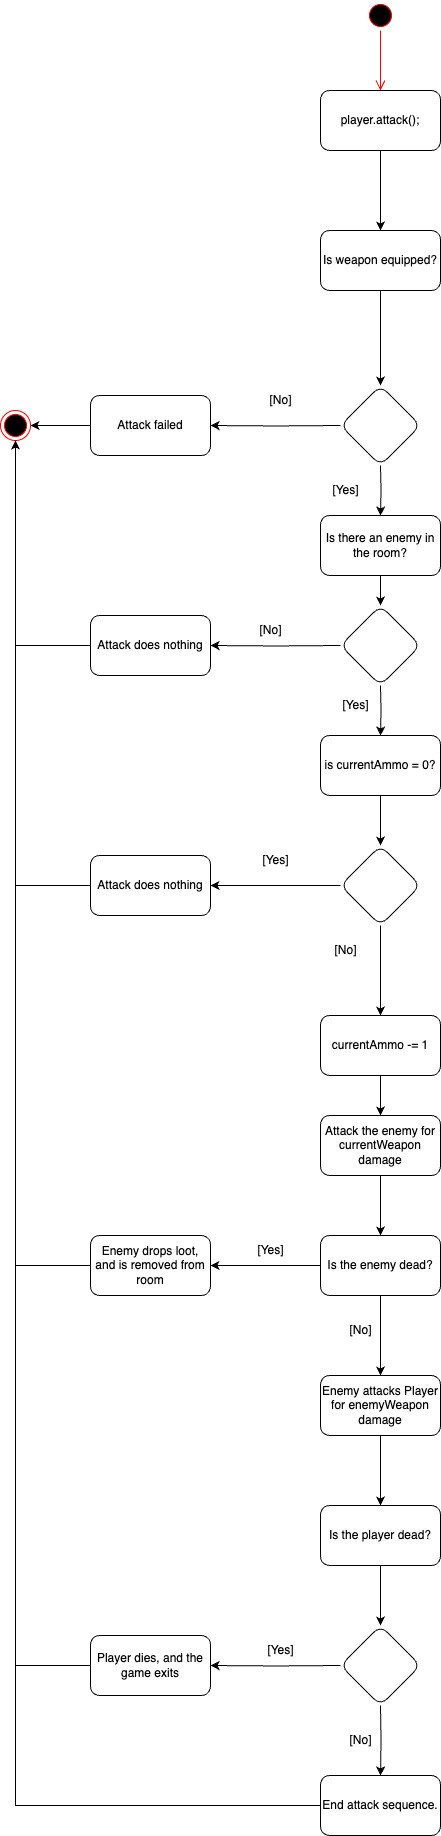

The diagram above was exported from draw.io. Its source (the exported page's mxGraphModel, read from the mxfile embedded in the PNG):
<mxGraphModel dx="2006" dy="908" grid="1" gridSize="10" guides="1" tooltips="1" connect="1" arrows="1" fold="1" page="1" pageScale="1" pageWidth="827" pageHeight="1169" math="0" shadow="0">
  <root>
    <mxCell id="0" />
    <mxCell id="1" parent="0" />
    <mxCell id="A-zg4cHvXnzTurv6wyFy-1" value="" style="ellipse;html=1;shape=startState;fillColor=#000000;strokeColor=#ff0000;" vertex="1" parent="1">
      <mxGeometry x="305" y="390" width="30" height="30" as="geometry" />
    </mxCell>
    <mxCell id="A-zg4cHvXnzTurv6wyFy-2" value="" style="edgeStyle=orthogonalEdgeStyle;html=1;verticalAlign=bottom;endArrow=open;endSize=8;strokeColor=#ff0000;rounded=0;entryX=0.5;entryY=0;entryDx=0;entryDy=0;" edge="1" source="A-zg4cHvXnzTurv6wyFy-1" parent="1" target="A-zg4cHvXnzTurv6wyFy-3">
      <mxGeometry relative="1" as="geometry">
        <mxPoint x="315" y="480" as="targetPoint" />
      </mxGeometry>
    </mxCell>
    <mxCell id="A-zg4cHvXnzTurv6wyFy-79" value="" style="edgeStyle=orthogonalEdgeStyle;rounded=0;orthogonalLoop=1;jettySize=auto;html=1;" edge="1" parent="1" source="A-zg4cHvXnzTurv6wyFy-3" target="A-zg4cHvXnzTurv6wyFy-78">
      <mxGeometry relative="1" as="geometry" />
    </mxCell>
    <mxCell id="A-zg4cHvXnzTurv6wyFy-3" value="player.attack();" style="rounded=1;whiteSpace=wrap;html=1;" vertex="1" parent="1">
      <mxGeometry x="260" y="480" width="120" height="60" as="geometry" />
    </mxCell>
    <mxCell id="A-zg4cHvXnzTurv6wyFy-9" style="edgeStyle=orthogonalEdgeStyle;rounded=0;orthogonalLoop=1;jettySize=auto;html=1;entryX=1;entryY=0.5;entryDx=0;entryDy=0;" edge="1" parent="1" target="A-zg4cHvXnzTurv6wyFy-8">
      <mxGeometry relative="1" as="geometry">
        <mxPoint x="280" y="815" as="sourcePoint" />
      </mxGeometry>
    </mxCell>
    <mxCell id="A-zg4cHvXnzTurv6wyFy-15" style="edgeStyle=orthogonalEdgeStyle;rounded=0;orthogonalLoop=1;jettySize=auto;html=1;entryX=0.5;entryY=0;entryDx=0;entryDy=0;" edge="1" parent="1" target="A-zg4cHvXnzTurv6wyFy-13">
      <mxGeometry relative="1" as="geometry">
        <mxPoint x="320" y="855" as="sourcePoint" />
      </mxGeometry>
    </mxCell>
    <mxCell id="A-zg4cHvXnzTurv6wyFy-12" style="edgeStyle=orthogonalEdgeStyle;rounded=0;orthogonalLoop=1;jettySize=auto;html=1;entryX=1;entryY=0.5;entryDx=0;entryDy=0;" edge="1" parent="1" source="A-zg4cHvXnzTurv6wyFy-8" target="A-zg4cHvXnzTurv6wyFy-11">
      <mxGeometry relative="1" as="geometry" />
    </mxCell>
    <mxCell id="A-zg4cHvXnzTurv6wyFy-8" value="Attack failed" style="rounded=1;whiteSpace=wrap;html=1;" vertex="1" parent="1">
      <mxGeometry x="30" y="785" width="120" height="60" as="geometry" />
    </mxCell>
    <mxCell id="A-zg4cHvXnzTurv6wyFy-10" value="[No]" style="text;html=1;align=center;verticalAlign=middle;resizable=0;points=[];autosize=1;strokeColor=none;fillColor=none;" vertex="1" parent="1">
      <mxGeometry x="195" y="775" width="50" height="30" as="geometry" />
    </mxCell>
    <mxCell id="A-zg4cHvXnzTurv6wyFy-11" value="" style="ellipse;html=1;shape=endState;fillColor=#000000;strokeColor=#ff0000;" vertex="1" parent="1">
      <mxGeometry x="-60" y="800" width="30" height="30" as="geometry" />
    </mxCell>
    <mxCell id="A-zg4cHvXnzTurv6wyFy-85" value="" style="edgeStyle=orthogonalEdgeStyle;rounded=0;orthogonalLoop=1;jettySize=auto;html=1;" edge="1" parent="1" source="A-zg4cHvXnzTurv6wyFy-13" target="A-zg4cHvXnzTurv6wyFy-84">
      <mxGeometry relative="1" as="geometry" />
    </mxCell>
    <mxCell id="A-zg4cHvXnzTurv6wyFy-13" value="Is there an enemy in the room?" style="rounded=1;whiteSpace=wrap;html=1;" vertex="1" parent="1">
      <mxGeometry x="260" y="905" width="120" height="60" as="geometry" />
    </mxCell>
    <mxCell id="A-zg4cHvXnzTurv6wyFy-16" value="[Yes]" style="text;html=1;align=center;verticalAlign=middle;resizable=0;points=[];autosize=1;strokeColor=none;fillColor=none;" vertex="1" parent="1">
      <mxGeometry x="260" y="865" width="50" height="30" as="geometry" />
    </mxCell>
    <mxCell id="A-zg4cHvXnzTurv6wyFy-20" style="edgeStyle=orthogonalEdgeStyle;rounded=0;orthogonalLoop=1;jettySize=auto;html=1;entryX=1;entryY=0.5;entryDx=0;entryDy=0;" edge="1" parent="1" target="A-zg4cHvXnzTurv6wyFy-19">
      <mxGeometry relative="1" as="geometry">
        <mxPoint x="280" y="1035" as="sourcePoint" />
      </mxGeometry>
    </mxCell>
    <mxCell id="A-zg4cHvXnzTurv6wyFy-24" style="edgeStyle=orthogonalEdgeStyle;rounded=0;orthogonalLoop=1;jettySize=auto;html=1;entryX=0.5;entryY=0;entryDx=0;entryDy=0;" edge="1" parent="1" target="A-zg4cHvXnzTurv6wyFy-23">
      <mxGeometry relative="1" as="geometry">
        <mxPoint x="320" y="1075" as="sourcePoint" />
      </mxGeometry>
    </mxCell>
    <mxCell id="A-zg4cHvXnzTurv6wyFy-22" style="edgeStyle=orthogonalEdgeStyle;rounded=0;orthogonalLoop=1;jettySize=auto;html=1;entryX=0.5;entryY=1;entryDx=0;entryDy=0;" edge="1" parent="1" source="A-zg4cHvXnzTurv6wyFy-19" target="A-zg4cHvXnzTurv6wyFy-11">
      <mxGeometry relative="1" as="geometry" />
    </mxCell>
    <mxCell id="A-zg4cHvXnzTurv6wyFy-19" value="Attack does nothing" style="rounded=1;whiteSpace=wrap;html=1;" vertex="1" parent="1">
      <mxGeometry x="30" y="1005" width="120" height="60" as="geometry" />
    </mxCell>
    <mxCell id="A-zg4cHvXnzTurv6wyFy-21" value="[No]" style="text;html=1;align=center;verticalAlign=middle;resizable=0;points=[];autosize=1;strokeColor=none;fillColor=none;" vertex="1" parent="1">
      <mxGeometry x="185" y="1005" width="50" height="30" as="geometry" />
    </mxCell>
    <mxCell id="A-zg4cHvXnzTurv6wyFy-74" style="edgeStyle=orthogonalEdgeStyle;rounded=0;orthogonalLoop=1;jettySize=auto;html=1;entryX=0.5;entryY=0;entryDx=0;entryDy=0;" edge="1" parent="1" source="A-zg4cHvXnzTurv6wyFy-23" target="A-zg4cHvXnzTurv6wyFy-50">
      <mxGeometry relative="1" as="geometry" />
    </mxCell>
    <mxCell id="A-zg4cHvXnzTurv6wyFy-23" value="is currentAmmo = 0?" style="rounded=1;whiteSpace=wrap;html=1;" vertex="1" parent="1">
      <mxGeometry x="260" y="1125" width="120" height="60" as="geometry" />
    </mxCell>
    <mxCell id="A-zg4cHvXnzTurv6wyFy-25" value="[Yes]" style="text;html=1;align=center;verticalAlign=middle;resizable=0;points=[];autosize=1;strokeColor=none;fillColor=none;" vertex="1" parent="1">
      <mxGeometry x="270" y="1080" width="50" height="30" as="geometry" />
    </mxCell>
    <mxCell id="A-zg4cHvXnzTurv6wyFy-29" style="edgeStyle=orthogonalEdgeStyle;rounded=0;orthogonalLoop=1;jettySize=auto;html=1;entryX=1;entryY=0.5;entryDx=0;entryDy=0;" edge="1" parent="1" source="A-zg4cHvXnzTurv6wyFy-26" target="A-zg4cHvXnzTurv6wyFy-28">
      <mxGeometry relative="1" as="geometry" />
    </mxCell>
    <mxCell id="A-zg4cHvXnzTurv6wyFy-33" style="edgeStyle=orthogonalEdgeStyle;rounded=0;orthogonalLoop=1;jettySize=auto;html=1;entryX=0.5;entryY=0;entryDx=0;entryDy=0;" edge="1" parent="1" source="A-zg4cHvXnzTurv6wyFy-26" target="A-zg4cHvXnzTurv6wyFy-32">
      <mxGeometry relative="1" as="geometry" />
    </mxCell>
    <mxCell id="A-zg4cHvXnzTurv6wyFy-26" value="Is the enemy dead?" style="rounded=1;whiteSpace=wrap;html=1;" vertex="1" parent="1">
      <mxGeometry x="260" y="1625" width="120" height="60" as="geometry" />
    </mxCell>
    <mxCell id="A-zg4cHvXnzTurv6wyFy-31" style="edgeStyle=orthogonalEdgeStyle;rounded=0;orthogonalLoop=1;jettySize=auto;html=1;entryX=0.5;entryY=1;entryDx=0;entryDy=0;" edge="1" parent="1" source="A-zg4cHvXnzTurv6wyFy-28" target="A-zg4cHvXnzTurv6wyFy-11">
      <mxGeometry relative="1" as="geometry" />
    </mxCell>
    <mxCell id="A-zg4cHvXnzTurv6wyFy-28" value="Enemy drops loot, and is removed from room" style="rounded=1;whiteSpace=wrap;html=1;" vertex="1" parent="1">
      <mxGeometry x="30" y="1625" width="120" height="60" as="geometry" />
    </mxCell>
    <mxCell id="A-zg4cHvXnzTurv6wyFy-30" value="[Yes]" style="text;html=1;align=center;verticalAlign=middle;resizable=0;points=[];autosize=1;strokeColor=none;fillColor=none;" vertex="1" parent="1">
      <mxGeometry x="185" y="1625" width="50" height="30" as="geometry" />
    </mxCell>
    <mxCell id="A-zg4cHvXnzTurv6wyFy-36" style="edgeStyle=orthogonalEdgeStyle;rounded=0;orthogonalLoop=1;jettySize=auto;html=1;entryX=0.5;entryY=0;entryDx=0;entryDy=0;" edge="1" parent="1" source="A-zg4cHvXnzTurv6wyFy-32" target="A-zg4cHvXnzTurv6wyFy-35">
      <mxGeometry relative="1" as="geometry" />
    </mxCell>
    <mxCell id="A-zg4cHvXnzTurv6wyFy-32" value="Enemy attacks Player for enemyWeapon damage" style="rounded=1;whiteSpace=wrap;html=1;" vertex="1" parent="1">
      <mxGeometry x="260" y="1765" width="120" height="60" as="geometry" />
    </mxCell>
    <mxCell id="A-zg4cHvXnzTurv6wyFy-34" value="[No]" style="text;html=1;align=center;verticalAlign=middle;resizable=0;points=[];autosize=1;strokeColor=none;fillColor=none;" vertex="1" parent="1">
      <mxGeometry x="275" y="1705" width="50" height="30" as="geometry" />
    </mxCell>
    <mxCell id="A-zg4cHvXnzTurv6wyFy-87" value="" style="edgeStyle=orthogonalEdgeStyle;rounded=0;orthogonalLoop=1;jettySize=auto;html=1;" edge="1" parent="1" source="A-zg4cHvXnzTurv6wyFy-35" target="A-zg4cHvXnzTurv6wyFy-86">
      <mxGeometry relative="1" as="geometry" />
    </mxCell>
    <mxCell id="A-zg4cHvXnzTurv6wyFy-35" value="Is the player dead?" style="rounded=1;whiteSpace=wrap;html=1;" vertex="1" parent="1">
      <mxGeometry x="260" y="1895" width="120" height="60" as="geometry" />
    </mxCell>
    <mxCell id="A-zg4cHvXnzTurv6wyFy-40" style="edgeStyle=orthogonalEdgeStyle;rounded=0;orthogonalLoop=1;jettySize=auto;html=1;entryX=1;entryY=0.5;entryDx=0;entryDy=0;" edge="1" parent="1" target="A-zg4cHvXnzTurv6wyFy-39">
      <mxGeometry relative="1" as="geometry">
        <mxPoint x="280" y="2055" as="sourcePoint" />
      </mxGeometry>
    </mxCell>
    <mxCell id="A-zg4cHvXnzTurv6wyFy-44" style="edgeStyle=orthogonalEdgeStyle;rounded=0;orthogonalLoop=1;jettySize=auto;html=1;entryX=0.5;entryY=0;entryDx=0;entryDy=0;" edge="1" parent="1" target="A-zg4cHvXnzTurv6wyFy-43">
      <mxGeometry relative="1" as="geometry">
        <mxPoint x="320" y="2095" as="sourcePoint" />
      </mxGeometry>
    </mxCell>
    <mxCell id="A-zg4cHvXnzTurv6wyFy-42" style="edgeStyle=orthogonalEdgeStyle;rounded=0;orthogonalLoop=1;jettySize=auto;html=1;entryX=0.5;entryY=1;entryDx=0;entryDy=0;" edge="1" parent="1" source="A-zg4cHvXnzTurv6wyFy-39" target="A-zg4cHvXnzTurv6wyFy-11">
      <mxGeometry relative="1" as="geometry" />
    </mxCell>
    <mxCell id="A-zg4cHvXnzTurv6wyFy-39" value="Player dies, and the game exits" style="rounded=1;whiteSpace=wrap;html=1;" vertex="1" parent="1">
      <mxGeometry x="30" y="2025" width="120" height="60" as="geometry" />
    </mxCell>
    <mxCell id="A-zg4cHvXnzTurv6wyFy-41" value="[Yes]" style="text;html=1;align=center;verticalAlign=middle;resizable=0;points=[];autosize=1;strokeColor=none;fillColor=none;" vertex="1" parent="1">
      <mxGeometry x="195" y="2025" width="50" height="30" as="geometry" />
    </mxCell>
    <mxCell id="A-zg4cHvXnzTurv6wyFy-47" style="edgeStyle=orthogonalEdgeStyle;rounded=0;orthogonalLoop=1;jettySize=auto;html=1;entryX=0.5;entryY=1;entryDx=0;entryDy=0;" edge="1" parent="1" source="A-zg4cHvXnzTurv6wyFy-43" target="A-zg4cHvXnzTurv6wyFy-11">
      <mxGeometry relative="1" as="geometry" />
    </mxCell>
    <mxCell id="A-zg4cHvXnzTurv6wyFy-43" value="End attack sequence." style="rounded=1;whiteSpace=wrap;html=1;" vertex="1" parent="1">
      <mxGeometry x="260" y="2165" width="120" height="60" as="geometry" />
    </mxCell>
    <mxCell id="A-zg4cHvXnzTurv6wyFy-45" value="[No]" style="text;html=1;align=center;verticalAlign=middle;resizable=0;points=[];autosize=1;strokeColor=none;fillColor=none;" vertex="1" parent="1">
      <mxGeometry x="275" y="2115" width="50" height="30" as="geometry" />
    </mxCell>
    <mxCell id="A-zg4cHvXnzTurv6wyFy-73" style="edgeStyle=orthogonalEdgeStyle;rounded=0;orthogonalLoop=1;jettySize=auto;html=1;entryX=0.5;entryY=0;entryDx=0;entryDy=0;" edge="1" parent="1" source="A-zg4cHvXnzTurv6wyFy-48" target="A-zg4cHvXnzTurv6wyFy-26">
      <mxGeometry relative="1" as="geometry" />
    </mxCell>
    <mxCell id="A-zg4cHvXnzTurv6wyFy-48" value="Attack the enemy for currentWeapon damage" style="whiteSpace=wrap;html=1;rounded=1;" vertex="1" parent="1">
      <mxGeometry x="260" y="1505" width="120" height="60" as="geometry" />
    </mxCell>
    <mxCell id="A-zg4cHvXnzTurv6wyFy-70" style="edgeStyle=orthogonalEdgeStyle;rounded=0;orthogonalLoop=1;jettySize=auto;html=1;entryX=1;entryY=0.5;entryDx=0;entryDy=0;" edge="1" parent="1" source="A-zg4cHvXnzTurv6wyFy-50" target="A-zg4cHvXnzTurv6wyFy-52">
      <mxGeometry relative="1" as="geometry" />
    </mxCell>
    <mxCell id="A-zg4cHvXnzTurv6wyFy-76" value="" style="edgeStyle=orthogonalEdgeStyle;rounded=0;orthogonalLoop=1;jettySize=auto;html=1;" edge="1" parent="1" source="A-zg4cHvXnzTurv6wyFy-50" target="A-zg4cHvXnzTurv6wyFy-75">
      <mxGeometry relative="1" as="geometry" />
    </mxCell>
    <mxCell id="A-zg4cHvXnzTurv6wyFy-50" value="" style="rhombus;whiteSpace=wrap;html=1;rounded=1;" vertex="1" parent="1">
      <mxGeometry x="280" y="1235" width="80" height="80" as="geometry" />
    </mxCell>
    <mxCell id="A-zg4cHvXnzTurv6wyFy-71" style="edgeStyle=orthogonalEdgeStyle;rounded=0;orthogonalLoop=1;jettySize=auto;html=1;entryX=0.5;entryY=1;entryDx=0;entryDy=0;" edge="1" parent="1" source="A-zg4cHvXnzTurv6wyFy-52" target="A-zg4cHvXnzTurv6wyFy-11">
      <mxGeometry relative="1" as="geometry" />
    </mxCell>
    <mxCell id="A-zg4cHvXnzTurv6wyFy-52" value="Attack does nothing" style="whiteSpace=wrap;html=1;rounded=1;" vertex="1" parent="1">
      <mxGeometry x="30" y="1245" width="120" height="60" as="geometry" />
    </mxCell>
    <mxCell id="A-zg4cHvXnzTurv6wyFy-56" value="[Yes]" style="text;html=1;align=center;verticalAlign=middle;resizable=0;points=[];autosize=1;strokeColor=none;fillColor=none;" vertex="1" parent="1">
      <mxGeometry x="190" y="1235" width="50" height="30" as="geometry" />
    </mxCell>
    <mxCell id="A-zg4cHvXnzTurv6wyFy-57" value="[No]" style="text;html=1;align=center;verticalAlign=middle;resizable=0;points=[];autosize=1;strokeColor=none;fillColor=none;" vertex="1" parent="1">
      <mxGeometry x="260" y="1325" width="50" height="30" as="geometry" />
    </mxCell>
    <mxCell id="A-zg4cHvXnzTurv6wyFy-77" style="edgeStyle=orthogonalEdgeStyle;rounded=0;orthogonalLoop=1;jettySize=auto;html=1;entryX=0.5;entryY=0;entryDx=0;entryDy=0;" edge="1" parent="1" source="A-zg4cHvXnzTurv6wyFy-75" target="A-zg4cHvXnzTurv6wyFy-48">
      <mxGeometry relative="1" as="geometry" />
    </mxCell>
    <mxCell id="A-zg4cHvXnzTurv6wyFy-75" value="currentAmmo -= 1" style="whiteSpace=wrap;html=1;rounded=1;" vertex="1" parent="1">
      <mxGeometry x="260" y="1405" width="120" height="60" as="geometry" />
    </mxCell>
    <mxCell id="A-zg4cHvXnzTurv6wyFy-82" value="" style="edgeStyle=orthogonalEdgeStyle;rounded=0;orthogonalLoop=1;jettySize=auto;html=1;" edge="1" parent="1" source="A-zg4cHvXnzTurv6wyFy-78" target="A-zg4cHvXnzTurv6wyFy-81">
      <mxGeometry relative="1" as="geometry" />
    </mxCell>
    <mxCell id="A-zg4cHvXnzTurv6wyFy-78" value="Is weapon equipped?" style="whiteSpace=wrap;html=1;rounded=1;" vertex="1" parent="1">
      <mxGeometry x="260" y="620" width="120" height="60" as="geometry" />
    </mxCell>
    <mxCell id="A-zg4cHvXnzTurv6wyFy-81" value="" style="rhombus;whiteSpace=wrap;html=1;rounded=1;" vertex="1" parent="1">
      <mxGeometry x="280" y="775" width="80" height="80" as="geometry" />
    </mxCell>
    <mxCell id="A-zg4cHvXnzTurv6wyFy-84" value="" style="rhombus;whiteSpace=wrap;html=1;rounded=1;" vertex="1" parent="1">
      <mxGeometry x="280" y="995" width="80" height="80" as="geometry" />
    </mxCell>
    <mxCell id="A-zg4cHvXnzTurv6wyFy-86" value="" style="rhombus;whiteSpace=wrap;html=1;rounded=1;" vertex="1" parent="1">
      <mxGeometry x="280" y="2015" width="80" height="80" as="geometry" />
    </mxCell>
  </root>
</mxGraphModel>